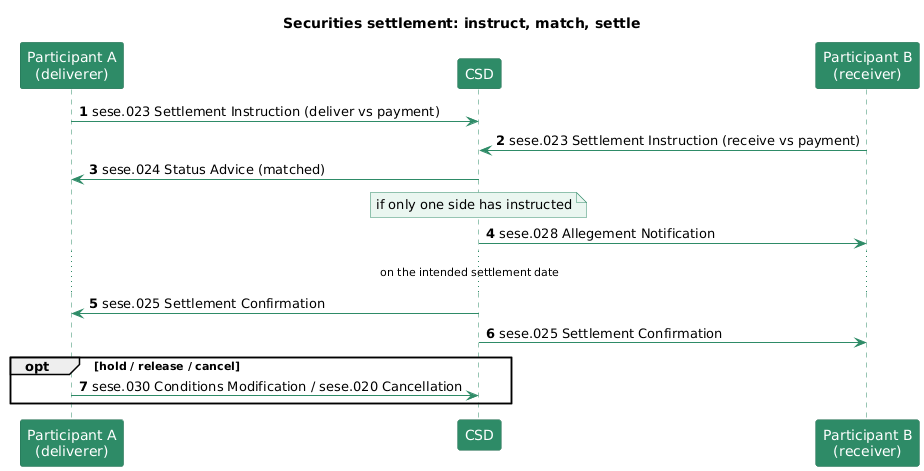

The diagram above was rendered by PlantUML. Its source (embedded in the PNG):
@startuml
title Securities settlement: instruct, match, settle
autonumber
skinparam shadowing false
skinparam sequence {
  ParticipantBackgroundColor #2E8B67
  ParticipantBorderColor #256F52
  ParticipantFontColor white
  LifeLineBorderColor #2E8B67
  ArrowColor #2E8B67
}
skinparam noteBackgroundColor #EAF6F0
skinparam noteBorderColor #2E8B67

participant "Participant A\n(deliverer)" as A
participant "CSD" as C
participant "Participant B\n(receiver)" as B

A -> C : sese.023 Settlement Instruction (deliver vs payment)
B -> C : sese.023 Settlement Instruction (receive vs payment)
C -> A : sese.024 Status Advice (matched)
note over C : if only one side has instructed
C -> B : sese.028 Allegement Notification
... on the intended settlement date ...
C -> A : sese.025 Settlement Confirmation
C -> B : sese.025 Settlement Confirmation
opt hold / release / cancel
  A -> C : sese.030 Conditions Modification / sese.020 Cancellation
end
@enduml